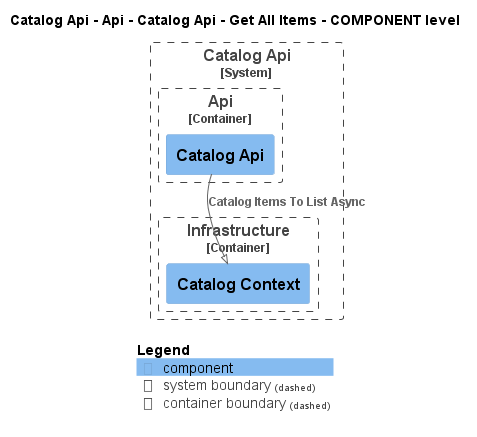

The diagram above was rendered by PlantUML. Its source (embedded in the PNG):
@startuml
!pragma layout smetana
!include ..\..\..\..\..\..\..\..\.c4s\C4_Component.puml

AddElementTag("state:new", $bgColor=green, $fontColor=#ffffff, $borderColor=green, $shadowing="False")
AddElementTag("state:changed", $bgColor=orange, $fontColor=#ffffff, $borderColor=orange, $shadowing="False")
AddElementTag("state:removed", $bgColor=red, $fontColor=#ffffff, $borderColor=red, $shadowing="False")

AddRelTag("state:new", $textColor=green, $lineColor=green)
AddRelTag("state:changed", $textColor=orange, $lineColor=orange)
AddRelTag("state:removed", $textColor=red, $lineColor=red)

SHOW_PERSON_PORTRAIT()
LAYOUT_TOP_DOWN()

skinparam linetype polyline

title Catalog Api - Api - Catalog Api - Get All Items - COMPONENT level


System_Boundary(dotnet.eShop.Architecture.SoftwareSystems.CatalogApi, "Catalog Api") {
    
Container_Boundary(dotnet.eShop.Architecture.SoftwareSystems.CatalogApi.Containers.Api, "Api") {
    Component(dotnet.eShop.Architecture.SoftwareSystems.CatalogApi.Containers.Api.Components.CatalogApi, "Catalog Api", "", "")
}

    
Container_Boundary(dotnet.eShop.Architecture.SoftwareSystems.CatalogApi.Containers.Infrastructure, "Infrastructure") {
    Component(dotnet.eShop.Architecture.SoftwareSystems.CatalogApi.Containers.Infrastructure.Components.CatalogContext, "Catalog Context", "", "")
}

}


Rel(dotnet.eShop.Architecture.SoftwareSystems.CatalogApi.Containers.Api.Components.CatalogApi, dotnet.eShop.Architecture.SoftwareSystems.CatalogApi.Containers.Infrastructure.Components.CatalogContext, "Catalog Items To List Async")


SHOW_LEGEND()
@enduml